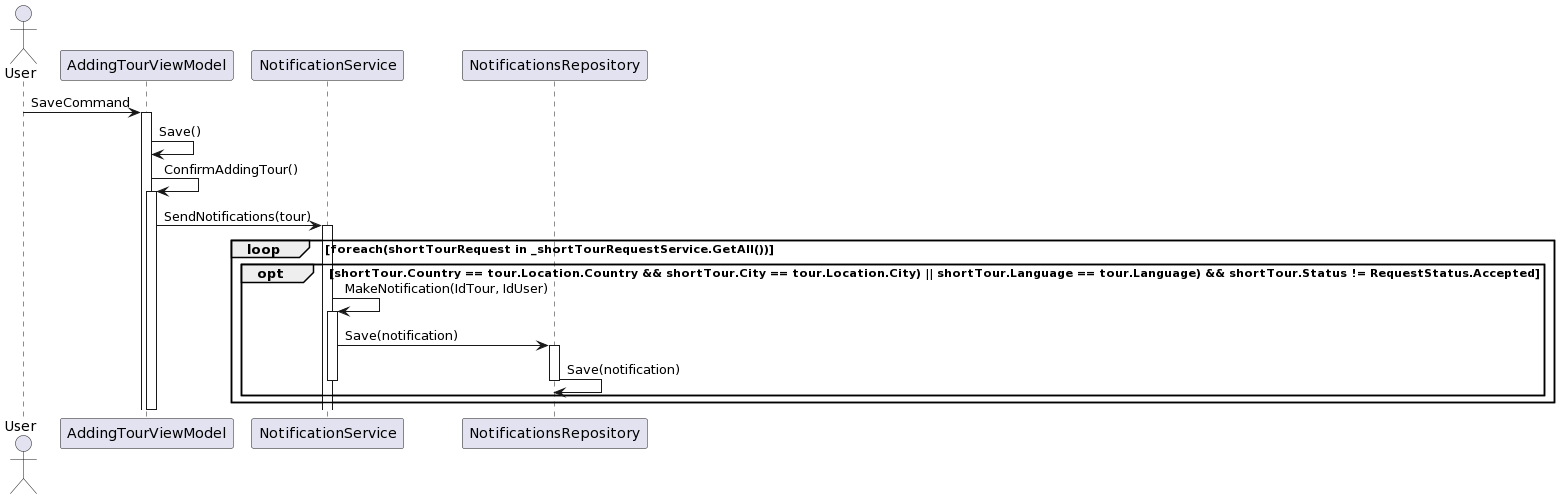

The diagram above was rendered by PlantUML. Its source (embedded in the PNG):
@startuml
actor "User" as U
participant "AddingTourViewModel" as ADVM
participant "NotificationService" as NS
participant "NotificationsRepository" as NR

U -> ADVM ++: SaveCommand
ADVM -> ADVM: Save()
ADVM -> ADVM++: ConfirmAddingTour()
ADVM -> NS++: SendNotifications(tour)
loop  foreach(shortTourRequest in _shortTourRequestService.GetAll())
  opt shortTour.Country == tour.Location.Country && shortTour.City == tour.Location.City) || shortTour.Language == tour.Language) && shortTour.Status != RequestStatus.Accepted
   NS -> NS ++: MakeNotification(IdTour, IdUser)
   NS -> NR ++: Save(notification)
   NR -> NR --: Save(notification)
     deactivate NS
  end
end
deactivate ADVM
@enduml